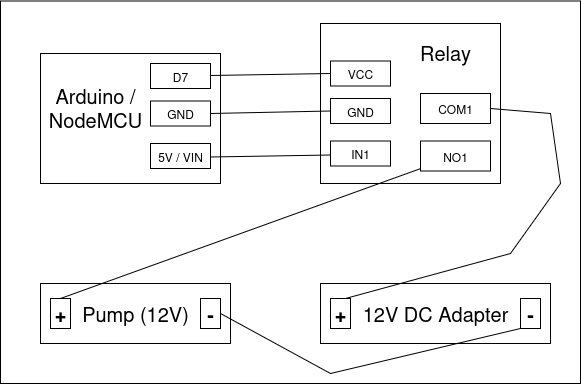

The diagram above was exported from draw.io. Its source (the exported page's mxGraphModel, read from the mxfile embedded in the PNG):
<mxGraphModel dx="872" dy="449" grid="1" gridSize="10" guides="1" tooltips="1" connect="1" arrows="1" fold="1" page="1" pageScale="1" pageWidth="850" pageHeight="1100" math="0" shadow="0">
  <root>
    <mxCell id="0" />
    <mxCell id="1" parent="0" />
    <mxCell id="ImjBZdwHnxAUIrVIBN1K-28" value="" style="rounded=0;whiteSpace=wrap;html=1;" vertex="1" parent="1">
      <mxGeometry x="80" y="27.5" width="580" height="382.5" as="geometry" />
    </mxCell>
    <mxCell id="ImjBZdwHnxAUIrVIBN1K-15" value="Pump (12V)" style="rounded=0;whiteSpace=wrap;html=1;fontSize=20;" vertex="1" parent="1">
      <mxGeometry x="120" y="310" width="190" height="60" as="geometry" />
    </mxCell>
    <mxCell id="ImjBZdwHnxAUIrVIBN1K-1" value="" style="rounded=0;whiteSpace=wrap;html=1;" vertex="1" parent="1">
      <mxGeometry x="120" y="80" width="180" height="130" as="geometry" />
    </mxCell>
    <mxCell id="ImjBZdwHnxAUIrVIBN1K-3" value="" style="rounded=0;whiteSpace=wrap;html=1;" vertex="1" parent="1">
      <mxGeometry x="400" y="50" width="180" height="160" as="geometry" />
    </mxCell>
    <mxCell id="ImjBZdwHnxAUIrVIBN1K-4" value="&lt;div&gt;12V DC Adapter&lt;/div&gt;" style="rounded=0;whiteSpace=wrap;html=1;fontSize=20;" vertex="1" parent="1">
      <mxGeometry x="400" y="310" width="230" height="60" as="geometry" />
    </mxCell>
    <mxCell id="ImjBZdwHnxAUIrVIBN1K-5" value="D7" style="rounded=0;whiteSpace=wrap;html=1;" vertex="1" parent="1">
      <mxGeometry x="230" y="90" width="60" height="25" as="geometry" />
    </mxCell>
    <mxCell id="ImjBZdwHnxAUIrVIBN1K-6" value="GND" style="rounded=0;whiteSpace=wrap;html=1;" vertex="1" parent="1">
      <mxGeometry x="230" y="127.5" width="60" height="25" as="geometry" />
    </mxCell>
    <mxCell id="ImjBZdwHnxAUIrVIBN1K-7" value="5V / VIN" style="rounded=0;whiteSpace=wrap;html=1;" vertex="1" parent="1">
      <mxGeometry x="230" y="170" width="60" height="25" as="geometry" />
    </mxCell>
    <mxCell id="ImjBZdwHnxAUIrVIBN1K-8" value="VCC" style="rounded=0;whiteSpace=wrap;html=1;" vertex="1" parent="1">
      <mxGeometry x="410" y="87.5" width="60" height="25" as="geometry" />
    </mxCell>
    <mxCell id="ImjBZdwHnxAUIrVIBN1K-9" value="GND" style="rounded=0;whiteSpace=wrap;html=1;" vertex="1" parent="1">
      <mxGeometry x="410" y="125" width="60" height="25" as="geometry" />
    </mxCell>
    <mxCell id="ImjBZdwHnxAUIrVIBN1K-10" value="IN1" style="rounded=0;whiteSpace=wrap;html=1;" vertex="1" parent="1">
      <mxGeometry x="410" y="167.5" width="60" height="25" as="geometry" />
    </mxCell>
    <mxCell id="ImjBZdwHnxAUIrVIBN1K-11" value="NO1" style="rounded=0;whiteSpace=wrap;html=1;" vertex="1" parent="1">
      <mxGeometry x="500" y="167.5" width="70" height="30" as="geometry" />
    </mxCell>
    <mxCell id="ImjBZdwHnxAUIrVIBN1K-12" value="COM1" style="rounded=0;whiteSpace=wrap;html=1;" vertex="1" parent="1">
      <mxGeometry x="500" y="120" width="70" height="30" as="geometry" />
    </mxCell>
    <mxCell id="ImjBZdwHnxAUIrVIBN1K-13" value="-" style="rounded=0;whiteSpace=wrap;html=1;fontSize=20;fontStyle=1" vertex="1" parent="1">
      <mxGeometry x="280" y="325" width="20" height="30" as="geometry" />
    </mxCell>
    <mxCell id="ImjBZdwHnxAUIrVIBN1K-16" value="+" style="rounded=0;whiteSpace=wrap;html=1;fontSize=20;fontStyle=1" vertex="1" parent="1">
      <mxGeometry x="130" y="325" width="20" height="30" as="geometry" />
    </mxCell>
    <mxCell id="ImjBZdwHnxAUIrVIBN1K-17" value="+" style="rounded=0;whiteSpace=wrap;html=1;fontSize=20;fontStyle=1" vertex="1" parent="1">
      <mxGeometry x="410" y="325" width="20" height="30" as="geometry" />
    </mxCell>
    <mxCell id="ImjBZdwHnxAUIrVIBN1K-18" value="-" style="rounded=0;whiteSpace=wrap;html=1;fontSize=20;fontStyle=1" vertex="1" parent="1">
      <mxGeometry x="600" y="325" width="20" height="30" as="geometry" />
    </mxCell>
    <mxCell id="ImjBZdwHnxAUIrVIBN1K-19" value="" style="endArrow=none;html=1;rounded=0;exitX=0;exitY=0.5;exitDx=0;exitDy=0;" edge="1" parent="1" source="ImjBZdwHnxAUIrVIBN1K-8" target="ImjBZdwHnxAUIrVIBN1K-5">
      <mxGeometry width="50" height="50" relative="1" as="geometry">
        <mxPoint x="400" y="270" as="sourcePoint" />
        <mxPoint x="330" y="120" as="targetPoint" />
      </mxGeometry>
    </mxCell>
    <mxCell id="ImjBZdwHnxAUIrVIBN1K-20" value="" style="endArrow=none;html=1;rounded=0;exitX=1;exitY=0.5;exitDx=0;exitDy=0;entryX=0;entryY=0.5;entryDx=0;entryDy=0;" edge="1" parent="1" source="ImjBZdwHnxAUIrVIBN1K-6" target="ImjBZdwHnxAUIrVIBN1K-9">
      <mxGeometry width="50" height="50" relative="1" as="geometry">
        <mxPoint x="400" y="270" as="sourcePoint" />
        <mxPoint x="450" y="220" as="targetPoint" />
      </mxGeometry>
    </mxCell>
    <mxCell id="ImjBZdwHnxAUIrVIBN1K-21" value="" style="endArrow=none;html=1;rounded=0;exitX=1;exitY=0.5;exitDx=0;exitDy=0;entryX=0;entryY=0.5;entryDx=0;entryDy=0;" edge="1" parent="1">
      <mxGeometry width="50" height="50" relative="1" as="geometry">
        <mxPoint x="290" y="183.5" as="sourcePoint" />
        <mxPoint x="410" y="181.5" as="targetPoint" />
      </mxGeometry>
    </mxCell>
    <mxCell id="ImjBZdwHnxAUIrVIBN1K-22" value="" style="endArrow=none;html=1;rounded=0;exitX=1;exitY=0.5;exitDx=0;exitDy=0;entryX=0;entryY=1;entryDx=0;entryDy=0;" edge="1" parent="1" source="ImjBZdwHnxAUIrVIBN1K-13" target="ImjBZdwHnxAUIrVIBN1K-18">
      <mxGeometry width="50" height="50" relative="1" as="geometry">
        <mxPoint x="520" y="400" as="sourcePoint" />
        <mxPoint x="550" y="420" as="targetPoint" />
        <Array as="points">
          <mxPoint x="410" y="400" />
        </Array>
      </mxGeometry>
    </mxCell>
    <mxCell id="ImjBZdwHnxAUIrVIBN1K-23" value="" style="endArrow=none;html=1;rounded=0;exitX=0.75;exitY=0;exitDx=0;exitDy=0;entryX=1;entryY=0.5;entryDx=0;entryDy=0;" edge="1" parent="1" source="ImjBZdwHnxAUIrVIBN1K-17" target="ImjBZdwHnxAUIrVIBN1K-12">
      <mxGeometry width="50" height="50" relative="1" as="geometry">
        <mxPoint x="330" y="260" as="sourcePoint" />
        <mxPoint x="660" y="150" as="targetPoint" />
        <Array as="points">
          <mxPoint x="590" y="280" />
          <mxPoint x="640" y="210" />
          <mxPoint x="630" y="140" />
        </Array>
      </mxGeometry>
    </mxCell>
    <mxCell id="ImjBZdwHnxAUIrVIBN1K-25" value="" style="endArrow=none;html=1;rounded=0;" edge="1" parent="1" target="ImjBZdwHnxAUIrVIBN1K-11">
      <mxGeometry width="50" height="50" relative="1" as="geometry">
        <mxPoint x="140" y="325" as="sourcePoint" />
        <mxPoint x="190" y="275" as="targetPoint" />
      </mxGeometry>
    </mxCell>
    <mxCell id="ImjBZdwHnxAUIrVIBN1K-26" value="Arduino / NodeMCU" style="text;html=1;align=center;verticalAlign=middle;whiteSpace=wrap;rounded=0;fontSize=20;" vertex="1" parent="1">
      <mxGeometry x="130" y="97.5" width="90" height="72.5" as="geometry" />
    </mxCell>
    <mxCell id="ImjBZdwHnxAUIrVIBN1K-27" value="&lt;div&gt;Relay&lt;/div&gt;" style="text;html=1;align=center;verticalAlign=middle;whiteSpace=wrap;rounded=0;fontSize=20;" vertex="1" parent="1">
      <mxGeometry x="480" y="57.5" width="90" height="42.5" as="geometry" />
    </mxCell>
  </root>
</mxGraphModel>